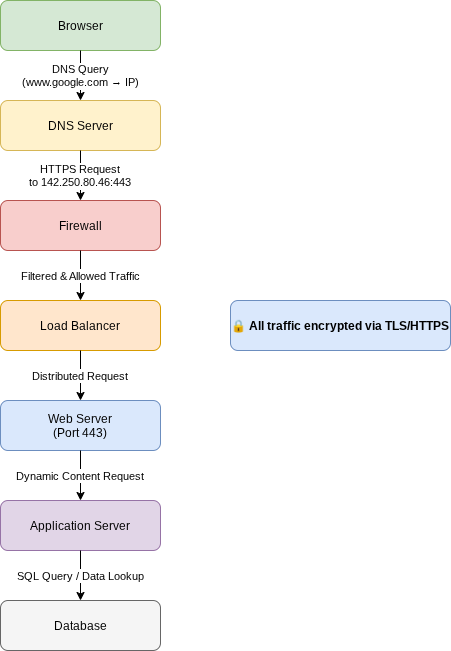

The diagram above was exported from draw.io. Its source (the exported page's mxGraphModel, read from the mxfile embedded in the PNG):
<mxGraphModel dx="1414" dy="743" grid="1" gridSize="10" guides="1" tooltips="1" connect="1" arrows="1" fold="1" page="1" pageScale="1" pageWidth="850" pageHeight="1100" math="0" shadow="0">
  <root>
    <mxCell id="0" />
    <mxCell id="1" parent="0" />
    <mxCell id="2" parent="1" style="rounded=1;fillColor=#d5e8d4;strokeColor=#82b366;" value="Browser" vertex="1">
      <mxGeometry height="50" width="160" x="300" y="40" as="geometry" />
    </mxCell>
    <mxCell id="3" parent="1" style="rounded=1;fillColor=#fff2cc;strokeColor=#d6b656;" value="DNS Server" vertex="1">
      <mxGeometry height="50" width="160" x="300" y="140" as="geometry" />
    </mxCell>
    <mxCell id="4" parent="1" style="rounded=1;fillColor=#f8cecc;strokeColor=#b85450;" value="Firewall" vertex="1">
      <mxGeometry height="50" width="160" x="300" y="240" as="geometry" />
    </mxCell>
    <mxCell id="5" parent="1" style="rounded=1;fillColor=#ffe6cc;strokeColor=#d79b00;" value="Load Balancer" vertex="1">
      <mxGeometry height="50" width="160" x="300" y="340" as="geometry" />
    </mxCell>
    <mxCell id="6" parent="1" style="rounded=1;fillColor=#dae8fc;strokeColor=#6c8ebf;" value="Web Server&#10;(Port 443)" vertex="1">
      <mxGeometry height="50" width="160" x="300" y="440" as="geometry" />
    </mxCell>
    <mxCell id="7" parent="1" style="rounded=1;fillColor=#e1d5e7;strokeColor=#9673a6;" value="Application Server" vertex="1">
      <mxGeometry height="50" width="160" x="300" y="540" as="geometry" />
    </mxCell>
    <mxCell id="8" parent="1" style="rounded=1;fillColor=#f5f5f5;strokeColor=#666666;" value="Database" vertex="1">
      <mxGeometry height="50" width="160" x="300" y="640" as="geometry" />
    </mxCell>
    <mxCell id="9" edge="1" parent="1" source="2" target="3" value="DNS Query&#10;(www.google.com → IP)">
      <mxGeometry relative="1" as="geometry" />
    </mxCell>
    <mxCell id="10" edge="1" parent="1" source="3" target="4" value="HTTPS Request&#10;to 142.250.80.46:443">
      <mxGeometry relative="1" as="geometry" />
    </mxCell>
    <mxCell id="11" edge="1" parent="1" source="4" target="5" value="Filtered &amp; Allowed Traffic">
      <mxGeometry relative="1" as="geometry" />
    </mxCell>
    <mxCell id="12" edge="1" parent="1" source="5" target="6" value="Distributed Request">
      <mxGeometry relative="1" as="geometry" />
    </mxCell>
    <mxCell id="13" edge="1" parent="1" source="6" target="7" value="Dynamic Content Request">
      <mxGeometry relative="1" as="geometry" />
    </mxCell>
    <mxCell id="14" edge="1" parent="1" source="7" target="8" value="SQL Query / Data Lookup">
      <mxGeometry relative="1" as="geometry" />
    </mxCell>
    <mxCell id="15" parent="1" style="rounded=1;fillColor=#dae8fc;strokeColor=#6c8ebf;fontStyle=1;" value="🔒 All traffic encrypted via TLS/HTTPS" vertex="1">
      <mxGeometry height="50" width="220" x="530" y="340" as="geometry" />
    </mxCell>
  </root>
</mxGraphModel>